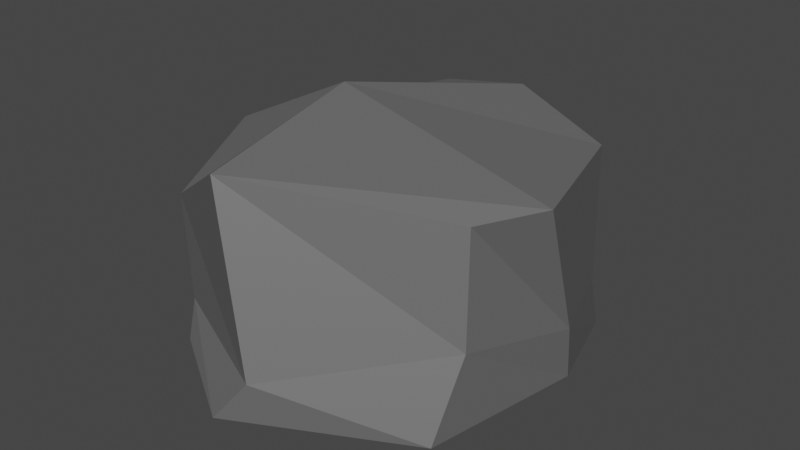 # Source: Rock4.blend  (saved by Blender 2.93.21; exported with 4.5.12 LTS)
import bpy
from mathutils import Matrix  # noqa: F401  (used for matrix-valued properties, if any)

bpy.ops.wm.read_factory_settings(use_empty=True)
scene = bpy.context.scene
scene.name = 'Scene'

# ---- collections
col_collection = bpy.data.collections.new('Collection'); scene.collection.children.link(col_collection)

# ---- materials (node trees are filled in below, after node groups)
mat_rock4 = bpy.data.materials.new('Rock4')
mat_rock4.use_transparent_shadow = False

# ---- material node trees
mat_rock4.use_nodes = True; mat_rock4.node_tree.nodes.clear()
_N = mat_rock4.node_tree.nodes; _L = mat_rock4.node_tree.links
n0 = _N.new('ShaderNodeBsdfPrincipled'); n0.name = 'Principled BSDF'; n0.location = (10, 300)
n0.distribution = 'GGX'
n0.subsurface_method = 'BURLEY'
n0.inputs[0].default_value = (0.1329, 0.1329, 0.1329, 1.0)
n0.inputs[3].default_value = 1.45
n0.inputs[27].default_value = (0.0, 0.0, 0.0, 1.0)
n0.inputs[28].default_value = 1.0
n1 = _N.new('ShaderNodeOutputMaterial'); n1.name = 'Material Output'; n1.location = (300, 300)
_L.new(n0.outputs[0], n1.inputs[0])
n1.is_active_output = True

# ---- world
world_world = bpy.data.worlds.new('World'); scene.world = world_world
world_world.use_nodes = True; world_world.node_tree.nodes.clear()
_N = world_world.node_tree.nodes; _L = world_world.node_tree.links
n0 = _N.new('ShaderNodeOutputWorld'); n0.name = 'World Output'; n0.location = (300, 300)
n1 = _N.new('ShaderNodeBackground'); n1.name = 'Background'; n1.location = (10, 300)
n1.inputs[0].default_value = (0.05088, 0.05088, 0.05088, 1.0)
_L.new(n1.outputs[0], n0.inputs[0])
n0.is_active_output = True
world_world.color = (0.05088, 0.05088, 0.05088)
world_world.use_sun_shadow = False
world_world.sun_shadow_jitter_overblur = 0.0

# ---- meshes
me_cube_061 = bpy.data.meshes.new('Cube.061')
me_cube_061.from_pydata([(-0.7863, -1.385, -0.4597), (-1.167, -1.047, 0.4113), (-0.8671, 1.707, -0.5654), (-0.6013, 1.262, 0.75), (1.083, -1.063, -0.654), (1.023, -0.632, 0.7065), (1.015, 1.049, -0.7673), (0.9681, 0.9757, 0.6981), (-0.787, -0.1141, -0.6422), (-0.9191, -1.208, -0.2618), (-1.344, -0.2435, 0.6992), (-1.193, 1.337, 0.1471), (-0.1089, 1.345, -0.8081), (0.1709, 1.152, 0.916), (1.052, 0.86, -0.3186), (1.269, 0.2354, -0.7191), (1.321, -0.1996, 0.7509), (1.104, -0.7536, -0.103), (-0.1089, -1.792, -0.5702), (-0.3197, -1.47, 0.9547), (-1.359, 0.1217, 0.07119), (-0.1748, 1.666, 0.0723), (1.268, 0.2082, -0.319), (0.1027, -1.677, -0.2837), (-0.2264, -0.1749, -0.8666), (-0.4141, -0.1586, 1.161)], [], [(0, 9, 20, 8), (9, 1, 10, 20), (20, 10, 3, 11), (8, 20, 11, 2), (2, 11, 21, 12), (11, 3, 13, 21), (21, 13, 7, 14), (12, 21, 14, 6), (6, 14, 22, 15), (14, 7, 16, 22), (22, 16, 5, 17), (15, 22, 17, 4), (4, 17, 23, 18), (17, 5, 19, 23), (23, 19, 1, 9), (18, 23, 9, 0), (2, 12, 24, 8), (12, 6, 15, 24), (24, 15, 4, 18), (8, 24, 18, 0), (7, 13, 25, 16), (13, 3, 10, 25), (25, 10, 1, 19), (16, 25, 19, 5)])
_uv = me_cube_061.uv_layers.new(name='UVMap')
_uv.uv.foreach_set('vector', [0.375, 0.0, 0.5, 0.0, 0.5, 0.125, 0.375, 0.125, 0.5, 0.0, 0.625, 0.0, 0.625, 0.125, 0.5, 0.125, 0.5, 0.125, 0.625, 0.125, 0.625, 0.25, 0.5, 0.25, 0.375, 0.125, 0.5, 0.125, 0.5, 0.25, 0.375, 0.25, 0.375, 0.25, 0.5, 0.25, 0.5, 0.375, 0.375, 0.375, 0.5, 0.25, 0.625, 0.25, 0.625, 0.375, 0.5, 0.375, 0.5, 0.375, 0.625, 0.375, 0.625, 0.5, 0.5, 0.5, 0.375, 0.375, 0.5, 0.375, 0.5, 0.5, 0.375, 0.5, 0.375, 0.5, 0.5, 0.5, 0.5, 0.625, 0.375, 0.625, 0.5, 0.5, 0.625, 0.5, 0.625, 0.625, 0.5, 0.625, 0.5, 0.625, 0.625, 0.625, 0.6405, 0.7397, 0.5, 0.7552, 0.375, 0.625, 0.5, 0.625, 0.5, 0.7552, 0.3582, 0.7384, 0.3582, 0.7384, 0.5, 0.7552, 0.5, 0.875, 0.375, 0.875, 0.5, 0.7552, 0.6405, 0.7397, 0.625, 0.875, 0.5, 0.875, 0.5, 0.875, 0.625, 0.875, 0.625, 1.0, 0.5, 1.0, 0.375, 0.875, 0.5, 0.875, 0.5, 1.0, 0.375, 1.0, 0.125, 0.5, 0.25, 0.5, 0.25, 0.625, 0.125, 0.625, 0.25, 0.5, 0.375, 0.5, 0.375, 0.625, 0.25, 0.625, 0.25, 0.625, 0.375, 0.625, 0.3582, 0.7384, 0.25, 0.75, 0.125, 0.625, 0.25, 0.625, 0.25, 0.75, 0.125, 0.75, 0.625, 0.5, 0.75, 0.5, 0.75, 0.625, 0.625, 0.625, 0.75, 0.5, 0.875, 0.5, 0.875, 0.625, 0.75, 0.625, 0.75, 0.625, 0.875, 0.625, 0.875, 0.75, 0.75, 0.75, 0.625, 0.625, 0.75, 0.625, 0.75, 0.75, 0.6405, 0.7397])
me_cube_061.materials.append(mat_rock4)
me_cube_061.use_remesh_fix_poles = True
me_cube_061.use_remesh_preserve_attributes = False
me_cube_061.update()

# ---- objects
ob_rock4 = bpy.data.objects.new('Rock4', me_cube_061)

# ---- transforms, parenting, visibility, modifiers, constraints
ob_rock4.location = (0.0, 0.0, 0.0)

# ---- collection membership
col_collection.objects.link(ob_rock4)

# ---- scene / render settings (as saved in the file)
scene.frame_start = 1; scene.frame_end = 250; scene.frame_set(1)
scene.render.engine = 'BLENDER_EEVEE_NEXT'
scene.cycles.use_denoising = False
scene.cycles.samples = 128
scene.cycles.sampling_pattern = 'TABULATED_SOBOL'
scene.cycles.use_adaptive_sampling = False
scene.cycles.use_light_tree = False
scene.view_settings.view_transform = 'Filmic'
bpy.context.view_layer.update()

# ---- added for rendering (the .blend has no active camera and no usable light): camera, sun
cam_auto = bpy.data.cameras.new('AutoCamera')
cam_auto.lens = 50.0
cam_auto.sensor_width = 36.0
cam_auto.clip_end = 1000.0
ob_auto_camera = bpy.data.objects.new('AutoCamera', cam_auto)
scene.collection.objects.link(ob_auto_camera)
ob_auto_camera.location = (4.46958, -5.42824, 3.73796)
ob_auto_camera.rotation_euler = (1.09748, -7.21219e-08, 0.694738)
scene.camera = ob_auto_camera
light_auto_sun = bpy.data.lights.new('AutoSun', 'SUN')
light_auto_sun.energy = 3.0
light_auto_sun.angle = 0.0523599
ob_auto_sun = bpy.data.objects.new('AutoSun', light_auto_sun)
scene.collection.objects.link(ob_auto_sun)
ob_auto_sun.rotation_euler = (0.872665, 0.174533, 0.523599)
bpy.context.view_layer.update()

